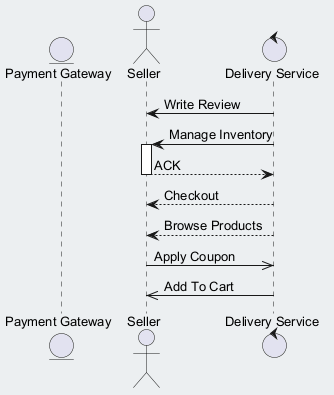

The diagram above was rendered by PlantUML. Its source (embedded in the PNG):
@startuml
skinparam backgroundColor #ECEFF1
skinparam classBackgroundColor #FFFFFF
skinparam classBorderColor #455A64
skinparam defaultFontSize 13
entity "Payment Gateway" as PG
actor "Seller" as S
control "Delivery Service" as DS
DS -> S : Write Review
DS -> S : Manage Inventory
activate S
S --> DS : ACK
deactivate S
DS --> S : Checkout
DS --> S : Browse Products
S ->> DS : Apply Coupon
DS ->> S : Add To Cart
@enduml